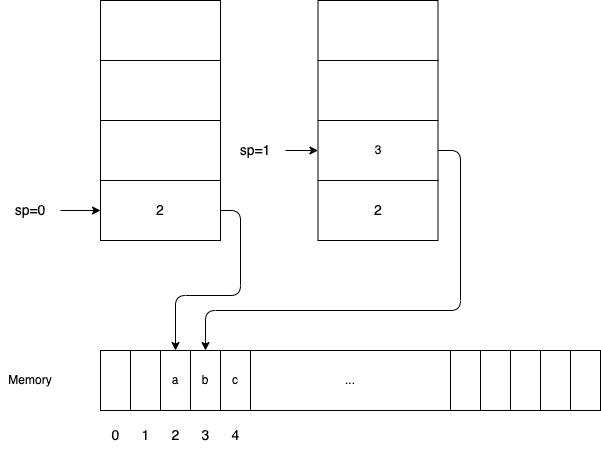

The diagram above was exported from draw.io. Its source (the exported page's mxGraphModel, read from the mxfile embedded in the PNG):
<mxGraphModel dx="767" dy="691" grid="1" gridSize="10" guides="1" tooltips="1" connect="1" arrows="1" fold="1" page="1" pageScale="1" pageWidth="850" pageHeight="1100" math="0" shadow="0">
  <root>
    <mxCell id="0" />
    <mxCell id="1" parent="0" />
    <mxCell id="22" style="edgeStyle=orthogonalEdgeStyle;html=1;entryX=0.5;entryY=0;entryDx=0;entryDy=0;fontSize=14;exitX=1;exitY=0.5;exitDx=0;exitDy=0;" edge="1" parent="1" source="2" target="9">
      <mxGeometry relative="1" as="geometry">
        <Array as="points">
          <mxPoint x="380" y="360" />
          <mxPoint x="380" y="445" />
          <mxPoint x="315" y="445" />
        </Array>
      </mxGeometry>
    </mxCell>
    <mxCell id="2" value="&lt;span style=&quot;font-size: 14px;&quot;&gt;2&lt;/span&gt;" style="rounded=0;whiteSpace=wrap;html=1;" vertex="1" parent="1">
      <mxGeometry x="240" y="330" width="120" height="60" as="geometry" />
    </mxCell>
    <mxCell id="3" value="" style="rounded=0;whiteSpace=wrap;html=1;" vertex="1" parent="1">
      <mxGeometry x="240" y="270" width="120" height="60" as="geometry" />
    </mxCell>
    <mxCell id="4" value="" style="rounded=0;whiteSpace=wrap;html=1;" vertex="1" parent="1">
      <mxGeometry x="240" y="210" width="120" height="60" as="geometry" />
    </mxCell>
    <mxCell id="5" value="" style="rounded=0;whiteSpace=wrap;html=1;" vertex="1" parent="1">
      <mxGeometry x="240" y="150" width="120" height="60" as="geometry" />
    </mxCell>
    <mxCell id="6" value="" style="rounded=0;whiteSpace=wrap;html=1;" vertex="1" parent="1">
      <mxGeometry x="240" y="500" width="500" height="60" as="geometry" />
    </mxCell>
    <mxCell id="7" value="" style="rounded=0;whiteSpace=wrap;html=1;" vertex="1" parent="1">
      <mxGeometry x="240" y="500" width="30" height="60" as="geometry" />
    </mxCell>
    <mxCell id="8" value="" style="rounded=0;whiteSpace=wrap;html=1;" vertex="1" parent="1">
      <mxGeometry x="270" y="500" width="30" height="60" as="geometry" />
    </mxCell>
    <mxCell id="9" value="a" style="rounded=0;whiteSpace=wrap;html=1;" vertex="1" parent="1">
      <mxGeometry x="300" y="500" width="30" height="60" as="geometry" />
    </mxCell>
    <mxCell id="10" value="b" style="rounded=0;whiteSpace=wrap;html=1;" vertex="1" parent="1">
      <mxGeometry x="330" y="500" width="30" height="60" as="geometry" />
    </mxCell>
    <mxCell id="11" value="c" style="rounded=0;whiteSpace=wrap;html=1;" vertex="1" parent="1">
      <mxGeometry x="360" y="500" width="30" height="60" as="geometry" />
    </mxCell>
    <mxCell id="12" value="" style="rounded=0;whiteSpace=wrap;html=1;" vertex="1" parent="1">
      <mxGeometry x="590" y="500" width="30" height="60" as="geometry" />
    </mxCell>
    <mxCell id="13" value="" style="rounded=0;whiteSpace=wrap;html=1;" vertex="1" parent="1">
      <mxGeometry x="620" y="500" width="30" height="60" as="geometry" />
    </mxCell>
    <mxCell id="14" value="" style="rounded=0;whiteSpace=wrap;html=1;" vertex="1" parent="1">
      <mxGeometry x="650" y="500" width="30" height="60" as="geometry" />
    </mxCell>
    <mxCell id="15" value="" style="rounded=0;whiteSpace=wrap;html=1;" vertex="1" parent="1">
      <mxGeometry x="680" y="500" width="30" height="60" as="geometry" />
    </mxCell>
    <mxCell id="16" value="" style="rounded=0;whiteSpace=wrap;html=1;" vertex="1" parent="1">
      <mxGeometry x="710" y="500" width="30" height="60" as="geometry" />
    </mxCell>
    <mxCell id="17" value="..." style="text;html=1;strokeColor=none;fillColor=none;align=center;verticalAlign=middle;whiteSpace=wrap;rounded=0;" vertex="1" parent="1">
      <mxGeometry x="460" y="515" width="60" height="30" as="geometry" />
    </mxCell>
    <mxCell id="18" value="Memory" style="text;html=1;strokeColor=none;fillColor=none;align=center;verticalAlign=middle;whiteSpace=wrap;rounded=0;" vertex="1" parent="1">
      <mxGeometry x="140" y="515" width="60" height="30" as="geometry" />
    </mxCell>
    <mxCell id="21" style="edgeStyle=none;html=1;fontSize=14;" edge="1" parent="1" source="20" target="2">
      <mxGeometry relative="1" as="geometry" />
    </mxCell>
    <mxCell id="20" value="sp=0" style="text;html=1;strokeColor=none;fillColor=none;align=center;verticalAlign=middle;whiteSpace=wrap;rounded=0;fontSize=14;" vertex="1" parent="1">
      <mxGeometry x="140" y="345" width="60" height="30" as="geometry" />
    </mxCell>
    <mxCell id="23" value="&lt;span style=&quot;font-size: 14px;&quot;&gt;2&lt;/span&gt;" style="rounded=0;whiteSpace=wrap;html=1;" vertex="1" parent="1">
      <mxGeometry x="457.5" y="330" width="120" height="60" as="geometry" />
    </mxCell>
    <mxCell id="27" style="edgeStyle=orthogonalEdgeStyle;html=1;entryX=0.5;entryY=0;entryDx=0;entryDy=0;fontSize=14;" edge="1" parent="1" source="24" target="10">
      <mxGeometry relative="1" as="geometry">
        <Array as="points">
          <mxPoint x="600" y="300" />
          <mxPoint x="600" y="460" />
          <mxPoint x="345" y="460" />
        </Array>
      </mxGeometry>
    </mxCell>
    <mxCell id="24" value="3" style="rounded=0;whiteSpace=wrap;html=1;" vertex="1" parent="1">
      <mxGeometry x="457.5" y="270" width="120" height="60" as="geometry" />
    </mxCell>
    <mxCell id="25" value="" style="rounded=0;whiteSpace=wrap;html=1;" vertex="1" parent="1">
      <mxGeometry x="457.5" y="210" width="120" height="60" as="geometry" />
    </mxCell>
    <mxCell id="26" value="" style="rounded=0;whiteSpace=wrap;html=1;" vertex="1" parent="1">
      <mxGeometry x="457.5" y="150" width="120" height="60" as="geometry" />
    </mxCell>
    <mxCell id="29" style="edgeStyle=orthogonalEdgeStyle;html=1;entryX=0;entryY=0.5;entryDx=0;entryDy=0;fontSize=14;" edge="1" parent="1" source="28" target="24">
      <mxGeometry relative="1" as="geometry" />
    </mxCell>
    <mxCell id="28" value="sp=1" style="text;html=1;strokeColor=none;fillColor=none;align=center;verticalAlign=middle;whiteSpace=wrap;rounded=0;fontSize=14;" vertex="1" parent="1">
      <mxGeometry x="365" y="285" width="60" height="30" as="geometry" />
    </mxCell>
    <mxCell id="30" value="0" style="text;html=1;strokeColor=none;fillColor=none;align=center;verticalAlign=middle;whiteSpace=wrap;rounded=0;fontSize=14;" vertex="1" parent="1">
      <mxGeometry x="242.5" y="570" width="25" height="30" as="geometry" />
    </mxCell>
    <mxCell id="32" value="1" style="text;html=1;strokeColor=none;fillColor=none;align=center;verticalAlign=middle;whiteSpace=wrap;rounded=0;fontSize=14;" vertex="1" parent="1">
      <mxGeometry x="272.5" y="570" width="25" height="30" as="geometry" />
    </mxCell>
    <mxCell id="33" value="2" style="text;html=1;strokeColor=none;fillColor=none;align=center;verticalAlign=middle;whiteSpace=wrap;rounded=0;fontSize=14;" vertex="1" parent="1">
      <mxGeometry x="302.5" y="570" width="25" height="30" as="geometry" />
    </mxCell>
    <mxCell id="34" value="3" style="text;html=1;strokeColor=none;fillColor=none;align=center;verticalAlign=middle;whiteSpace=wrap;rounded=0;fontSize=14;" vertex="1" parent="1">
      <mxGeometry x="332.5" y="570" width="25" height="30" as="geometry" />
    </mxCell>
    <mxCell id="35" value="4" style="text;html=1;strokeColor=none;fillColor=none;align=center;verticalAlign=middle;whiteSpace=wrap;rounded=0;fontSize=14;" vertex="1" parent="1">
      <mxGeometry x="362.5" y="570" width="25" height="30" as="geometry" />
    </mxCell>
  </root>
</mxGraphModel>